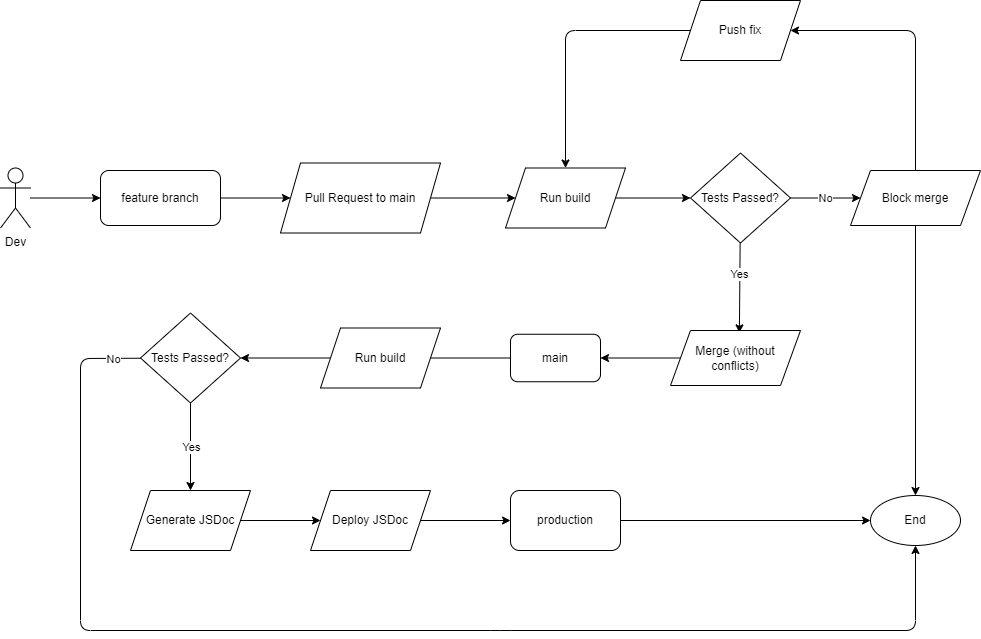

The diagram above was exported from draw.io. Its source (the exported page's mxGraphModel, read from the mxfile embedded in the PNG):
<mxGraphModel dx="1186" dy="2292" grid="1" gridSize="10" guides="1" tooltips="1" connect="1" arrows="1" fold="1" page="1" pageScale="1" pageWidth="850" pageHeight="1100" math="0" shadow="0">
  <root>
    <mxCell id="0" />
    <mxCell id="1" parent="0" />
    <mxCell id="37" style="edgeStyle=none;html=1;" parent="1" source="2" target="36" edge="1">
      <mxGeometry relative="1" as="geometry" />
    </mxCell>
    <mxCell id="2" value="Dev" style="shape=umlActor;verticalLabelPosition=bottom;verticalAlign=top;html=1;outlineConnect=0;" parent="1" vertex="1">
      <mxGeometry x="30" y="87.5" width="30" height="60" as="geometry" />
    </mxCell>
    <mxCell id="53" style="edgeStyle=none;html=1;entryX=0.5;entryY=0;entryDx=0;entryDy=0;startArrow=none;" parent="1" source="59" target="27" edge="1">
      <mxGeometry relative="1" as="geometry">
        <mxPoint x="420" y="277.5" as="targetPoint" />
      </mxGeometry>
    </mxCell>
    <mxCell id="62" value="Yes" style="edgeLabel;html=1;align=center;verticalAlign=middle;resizable=0;points=[];" vertex="1" connectable="0" parent="53">
      <mxGeometry x="-0.3333" relative="1" as="geometry">
        <mxPoint y="15" as="offset" />
      </mxGeometry>
    </mxCell>
    <mxCell id="10" value="main" style="rounded=1;whiteSpace=wrap;html=1;" parent="1" vertex="1">
      <mxGeometry x="540" y="253.75" width="90" height="47.5" as="geometry" />
    </mxCell>
    <mxCell id="20" style="edgeStyle=none;html=1;entryX=0.53;entryY=0.043;entryDx=0;entryDy=0;entryPerimeter=0;" parent="1" source="12" target="18" edge="1">
      <mxGeometry relative="1" as="geometry" />
    </mxCell>
    <mxCell id="22" value="Yes" style="edgeLabel;html=1;align=center;verticalAlign=middle;resizable=0;points=[];" parent="20" vertex="1" connectable="0">
      <mxGeometry x="-0.2923" y="1" relative="1" as="geometry">
        <mxPoint x="-2" y="-1" as="offset" />
      </mxGeometry>
    </mxCell>
    <mxCell id="21" style="edgeStyle=none;html=1;entryX=0;entryY=0.5;entryDx=0;entryDy=0;" parent="1" source="12" target="19" edge="1">
      <mxGeometry relative="1" as="geometry" />
    </mxCell>
    <mxCell id="23" value="No" style="edgeLabel;html=1;align=center;verticalAlign=middle;resizable=0;points=[];" parent="21" vertex="1" connectable="0">
      <mxGeometry x="-0.3543" y="1" relative="1" as="geometry">
        <mxPoint x="11" y="1" as="offset" />
      </mxGeometry>
    </mxCell>
    <mxCell id="12" value="Tests Passed?" style="rhombus;whiteSpace=wrap;html=1;" parent="1" vertex="1">
      <mxGeometry x="720" y="72.5" width="100" height="90" as="geometry" />
    </mxCell>
    <mxCell id="52" style="edgeStyle=none;html=1;entryX=1;entryY=0.5;entryDx=0;entryDy=0;" parent="1" source="18" target="10" edge="1">
      <mxGeometry relative="1" as="geometry" />
    </mxCell>
    <mxCell id="18" value="Merge (without conflicts)" style="shape=parallelogram;perimeter=parallelogramPerimeter;whiteSpace=wrap;html=1;fixedSize=1;" parent="1" vertex="1">
      <mxGeometry x="700" y="250" width="130" height="55" as="geometry" />
    </mxCell>
    <mxCell id="35" style="edgeStyle=none;html=1;" parent="1" source="19" target="32" edge="1">
      <mxGeometry relative="1" as="geometry" />
    </mxCell>
    <mxCell id="48" style="edgeStyle=none;html=1;entryX=1;entryY=0.5;entryDx=0;entryDy=0;" parent="1" source="19" target="46" edge="1">
      <mxGeometry relative="1" as="geometry">
        <Array as="points">
          <mxPoint x="945" y="-50" />
        </Array>
      </mxGeometry>
    </mxCell>
    <mxCell id="19" value="Block merge" style="shape=parallelogram;perimeter=parallelogramPerimeter;whiteSpace=wrap;html=1;fixedSize=1;" parent="1" vertex="1">
      <mxGeometry x="880" y="90" width="130" height="55" as="geometry" />
    </mxCell>
    <mxCell id="30" value="" style="edgeStyle=none;html=1;" parent="1" source="27" target="29" edge="1">
      <mxGeometry relative="1" as="geometry" />
    </mxCell>
    <mxCell id="27" value="Generate JSDoc" style="shape=parallelogram;perimeter=parallelogramPerimeter;whiteSpace=wrap;html=1;fixedSize=1;" parent="1" vertex="1">
      <mxGeometry x="160" y="410" width="120" height="60" as="geometry" />
    </mxCell>
    <mxCell id="33" value="" style="edgeStyle=none;html=1;entryX=0;entryY=0.5;entryDx=0;entryDy=0;" parent="1" source="29" target="57" edge="1">
      <mxGeometry relative="1" as="geometry" />
    </mxCell>
    <mxCell id="29" value="Deploy JSDoc" style="shape=parallelogram;perimeter=parallelogramPerimeter;whiteSpace=wrap;html=1;fixedSize=1;" parent="1" vertex="1">
      <mxGeometry x="340" y="410" width="120" height="60" as="geometry" />
    </mxCell>
    <mxCell id="32" value="End" style="ellipse;whiteSpace=wrap;html=1;" parent="1" vertex="1">
      <mxGeometry x="900" y="415" width="90" height="50" as="geometry" />
    </mxCell>
    <mxCell id="39" style="edgeStyle=none;html=1;" parent="1" source="36" target="38" edge="1">
      <mxGeometry relative="1" as="geometry" />
    </mxCell>
    <mxCell id="36" value="feature branch" style="rounded=1;whiteSpace=wrap;html=1;" parent="1" vertex="1">
      <mxGeometry x="130" y="90" width="120" height="55" as="geometry" />
    </mxCell>
    <mxCell id="44" style="edgeStyle=none;html=1;" parent="1" source="38" target="43" edge="1">
      <mxGeometry relative="1" as="geometry" />
    </mxCell>
    <mxCell id="38" value="Pull Request to main" style="shape=parallelogram;perimeter=parallelogramPerimeter;whiteSpace=wrap;html=1;fixedSize=1;" parent="1" vertex="1">
      <mxGeometry x="310" y="82.5" width="160" height="70" as="geometry" />
    </mxCell>
    <mxCell id="45" style="edgeStyle=none;html=1;" parent="1" source="43" target="12" edge="1">
      <mxGeometry relative="1" as="geometry" />
    </mxCell>
    <mxCell id="43" value="Run build" style="shape=parallelogram;perimeter=parallelogramPerimeter;whiteSpace=wrap;html=1;fixedSize=1;" parent="1" vertex="1">
      <mxGeometry x="535" y="87.5" width="120" height="60" as="geometry" />
    </mxCell>
    <mxCell id="49" style="edgeStyle=none;html=1;entryX=0.5;entryY=0;entryDx=0;entryDy=0;" parent="1" source="46" target="43" edge="1">
      <mxGeometry relative="1" as="geometry">
        <Array as="points">
          <mxPoint x="595" y="-50" />
        </Array>
      </mxGeometry>
    </mxCell>
    <mxCell id="46" value="Push fix" style="shape=parallelogram;perimeter=parallelogramPerimeter;whiteSpace=wrap;html=1;fixedSize=1;" parent="1" vertex="1">
      <mxGeometry x="710" y="-80" width="120" height="60" as="geometry" />
    </mxCell>
    <mxCell id="58" style="edgeStyle=none;html=1;" parent="1" source="57" target="32" edge="1">
      <mxGeometry relative="1" as="geometry" />
    </mxCell>
    <mxCell id="57" value="production" style="rounded=1;whiteSpace=wrap;html=1;" parent="1" vertex="1">
      <mxGeometry x="540" y="410" width="110" height="60" as="geometry" />
    </mxCell>
    <mxCell id="68" style="edgeStyle=none;html=1;entryX=0.5;entryY=1;entryDx=0;entryDy=0;" edge="1" parent="1" source="59" target="32">
      <mxGeometry relative="1" as="geometry">
        <mxPoint x="75" y="277.5" as="targetPoint" />
        <Array as="points">
          <mxPoint x="110" y="278" />
          <mxPoint x="110" y="550" />
          <mxPoint x="530" y="550" />
          <mxPoint x="945" y="550" />
        </Array>
      </mxGeometry>
    </mxCell>
    <mxCell id="69" value="No" style="edgeLabel;html=1;align=center;verticalAlign=middle;resizable=0;points=[];" vertex="1" connectable="0" parent="68">
      <mxGeometry x="-0.252" relative="1" as="geometry">
        <mxPoint x="-103" y="-272" as="offset" />
      </mxGeometry>
    </mxCell>
    <mxCell id="59" value="Tests Passed?" style="rhombus;whiteSpace=wrap;html=1;" vertex="1" parent="1">
      <mxGeometry x="170" y="232.5" width="100" height="90" as="geometry" />
    </mxCell>
    <mxCell id="64" value="" style="edgeStyle=none;html=1;entryX=1;entryY=0.5;entryDx=0;entryDy=0;endArrow=none;" edge="1" parent="1" source="10" target="63">
      <mxGeometry relative="1" as="geometry">
        <mxPoint x="237.5" y="277.5" as="targetPoint" />
        <mxPoint x="530" y="277.5" as="sourcePoint" />
      </mxGeometry>
    </mxCell>
    <mxCell id="65" style="edgeStyle=none;html=1;" edge="1" parent="1" source="63" target="59">
      <mxGeometry relative="1" as="geometry" />
    </mxCell>
    <mxCell id="63" value="Run build" style="shape=parallelogram;perimeter=parallelogramPerimeter;whiteSpace=wrap;html=1;fixedSize=1;" vertex="1" parent="1">
      <mxGeometry x="350" y="247.5" width="120" height="60" as="geometry" />
    </mxCell>
  </root>
</mxGraphModel>